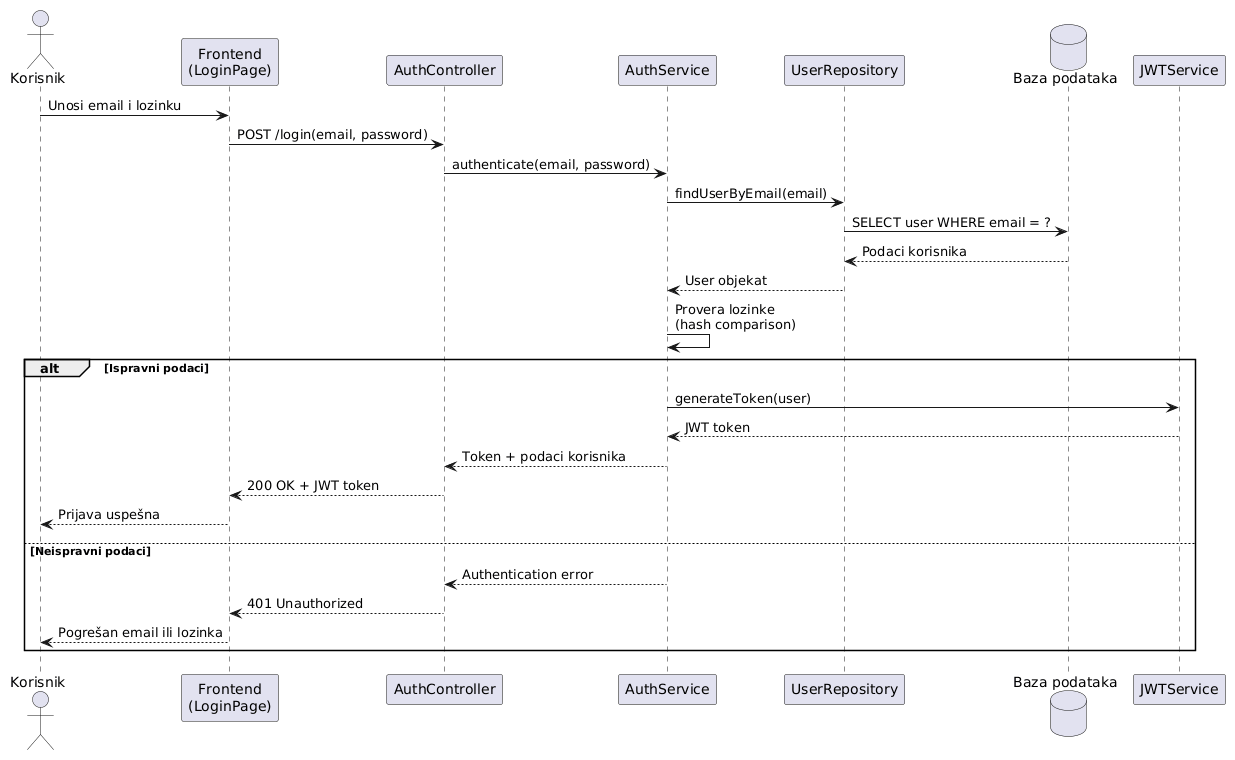

The diagram above was rendered by PlantUML. Its source (embedded in the PNG):
@startuml
actor Korisnik

participant "Frontend\n(LoginPage)" as FE
participant "AuthController" as AC
participant "AuthService" as AS
participant "UserRepository" as UR
database "Baza podataka" as DB
participant "JWTService" as JWT

Korisnik -> FE: Unosi email i lozinku
FE -> AC: POST /login(email, password)

AC -> AS: authenticate(email, password)

AS -> UR: findUserByEmail(email)
UR -> DB: SELECT user WHERE email = ?
DB --> UR: Podaci korisnika
UR --> AS: User objekat

AS -> AS: Provera lozinke\n(hash comparison)

alt Ispravni podaci
    AS -> JWT: generateToken(user)
    JWT --> AS: JWT token
    
    AS --> AC: Token + podaci korisnika
    AC --> FE: 200 OK + JWT token
    FE --> Korisnik: Prijava uspešna

else Neispravni podaci
    AS --> AC: Authentication error
    AC --> FE: 401 Unauthorized
    FE --> Korisnik: Pogrešan email ili lozinka
end
@enduml